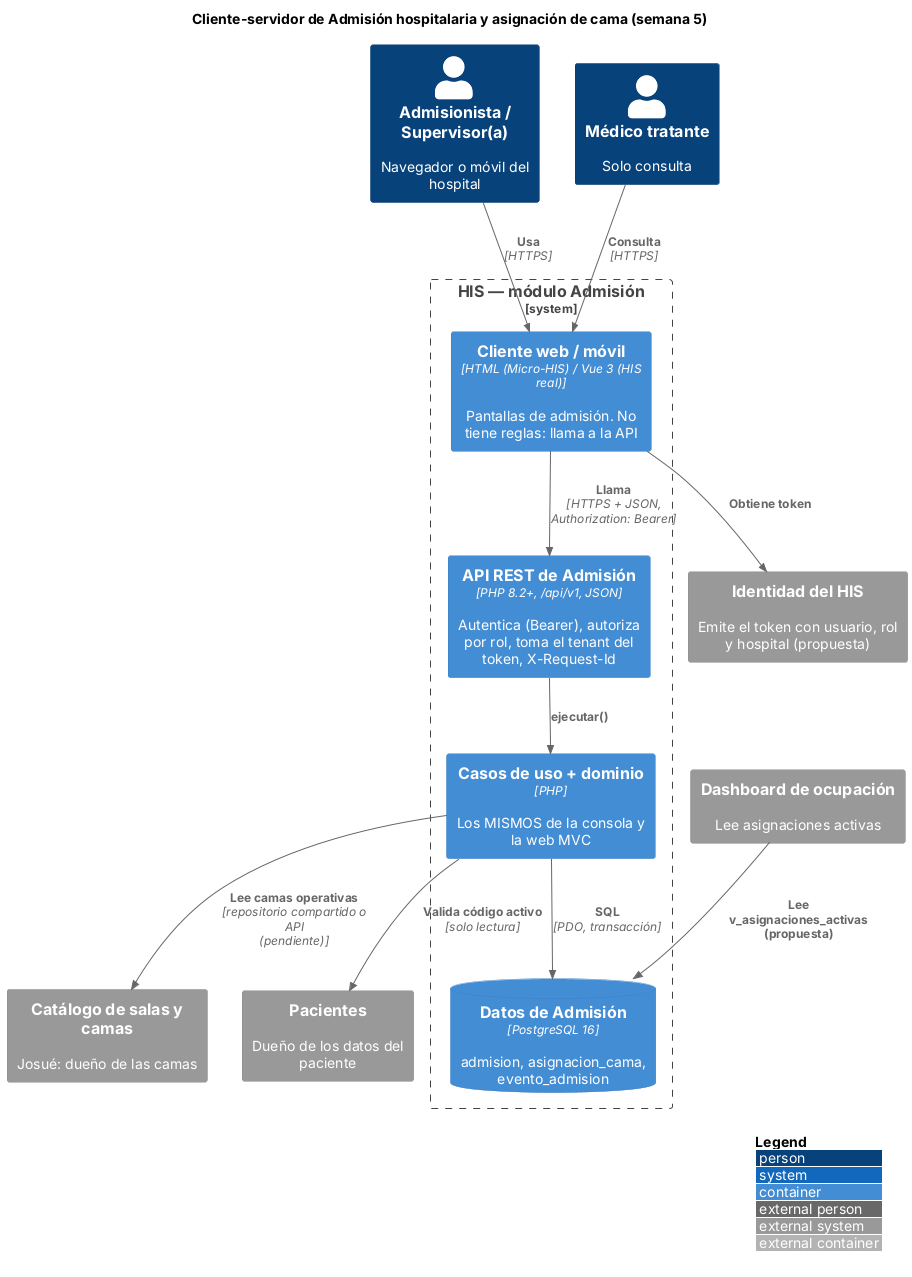

The diagram above was rendered by PlantUML. Its source (embedded in the PNG):
@startuml semana-05-cliente-servidor
' Admisión hospitalaria y asignación de cama — Semana 5
' C4 contenedores: diseño cliente-servidor del módulo.
!include <C4/C4_Container>
LAYOUT_WITH_LEGEND()
title Cliente-servidor de Admisión hospitalaria y asignación de cama (semana 5)

Person(adm, "Admisionista / Supervisor(a)", "Navegador o móvil del hospital")
Person(med, "Médico tratante", "Solo consulta")

System_Boundary(his, "HIS — módulo Admisión") {
  Container(cliente, "Cliente web / móvil", "HTML (Micro-HIS) / Vue 3 (HIS real)", "Pantallas de admisión. No tiene reglas: llama a la API")
  Container(api, "API REST de Admisión", "PHP 8.2+, /api/v1, JSON", "Autentica (Bearer), autoriza por rol, toma el tenant del token, X-Request-Id")
  Container(app, "Casos de uso + dominio", "PHP", "Los MISMOS de la consola y la web MVC")
  ContainerDb(bd, "Datos de Admisión", "PostgreSQL 16", "admision, asignacion_cama, evento_admision")
}
System_Ext(cat, "Catálogo de salas y camas", "Josué: dueño de las camas")
System_Ext(pac, "Pacientes", "Dueño de los datos del paciente")
System_Ext(dash, "Dashboard de ocupación", "Lee asignaciones activas")
System_Ext(idp, "Identidad del HIS", "Emite el token con usuario, rol y hospital (propuesta)")

Rel(adm, cliente, "Usa", "HTTPS")
Rel(med, cliente, "Consulta", "HTTPS")
Rel(cliente, api, "Llama", "HTTPS + JSON, Authorization: Bearer")
Rel(cliente, idp, "Obtiene token")
Rel(api, app, "ejecutar()")
Rel(app, bd, "SQL", "PDO, transacción")
Rel(app, cat, "Lee camas operativas", "repositorio compartido o API (pendiente)")
Rel(app, pac, "Valida código activo", "solo lectura")
Rel(dash, bd, "Lee v_asignaciones_activas (propuesta)")
@enduml